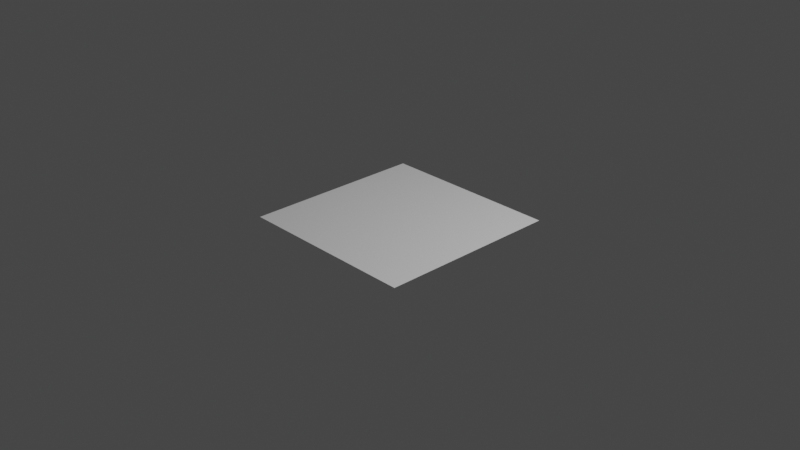 # Source: 20210628_dissolve_vertices_not_tear_boundaries_0001.blend  (saved by Blender 2.93.20; exported with 4.5.12 LTS)
import bpy
from mathutils import Matrix  # noqa: F401  (used for matrix-valued properties, if any)

bpy.ops.wm.read_factory_settings(use_empty=True)
scene = bpy.context.scene
scene.name = 'Scene'

# ---- collections
col_collection = bpy.data.collections.new('Collection'); scene.collection.children.link(col_collection)

# ---- world
world_world = bpy.data.worlds.new('World'); scene.world = world_world
world_world.use_nodes = True; world_world.node_tree.nodes.clear()
_N = world_world.node_tree.nodes; _L = world_world.node_tree.links
n0 = _N.new('ShaderNodeOutputWorld'); n0.name = 'World Output'; n0.location = (300, 300)
n1 = _N.new('ShaderNodeBackground'); n1.name = 'Background'; n1.location = (10, 300)
n1.inputs[0].default_value = (0.05088, 0.05088, 0.05088, 1.0)
_L.new(n1.outputs[0], n0.inputs[0])
n0.is_active_output = True
world_world.color = (0.05088, 0.05088, 0.05088)
world_world.use_sun_shadow = False
world_world.sun_shadow_jitter_overblur = 0.0

# ---- cameras
cam_camera = bpy.data.cameras.new('Camera')
cam_camera.clip_end = 100.0
cam_camera.ortho_scale = 7.314

# ---- lights
light_light = bpy.data.lights.new('Light', 'POINT')
light_light.transmission_factor = 0.0
light_light.energy = 1000.0
light_light.shadow_soft_size = 0.1
light_light.shadow_maximum_resolution = 0.006
light_light.use_absolute_resolution = True

# ---- meshes
me_plane = bpy.data.meshes.new('Plane')
me_plane.from_pydata([(-1.0, -1.0, 0.0), (1.0, -1.0, 0.0), (-1.0, 1.0, 0.0), (1.0, 1.0, 0.0), (-0.6, -1.0, 0.0), (-0.2, -1.0, 0.0), (0.2, -1.0, 0.0), (0.6, -1.0, 0.0), (0.6, 1.0, 0.0), (0.2, 1.0, 0.0), (-0.2, 1.0, 0.0), (-0.6, 1.0, 0.0), (-1.0, 0.6, 0.0), (-1.0, 0.2, 0.0), (-1.0, -0.2, 0.0), (-1.0, -0.6, 0.0), (1.0, -0.6, 0.0), (1.0, 0.6, 0.0), (-0.6, -0.6, 0.0), (-0.6, -0.2, 0.0), (-0.6, 0.6, 0.0), (-0.2, -0.6, 0.0), (-0.2, 0.2, 0.0), (-0.2, 0.6, 0.0), (0.2, -0.6, 0.0), (0.2, -0.2, 0.0), (0.2, 0.2, 0.0), (0.2, 0.6, 0.0), (0.6, -0.6, 0.0), (0.6, -0.2, 0.0), (0.6, 0.2, 0.0), (0.6, 0.6, 0.0)], [], [(31, 17, 3, 8), (12, 20, 11, 2), (20, 23, 10, 11), (23, 27, 9, 10), (27, 31, 8, 9), (6, 7, 28, 24), (24, 28, 29, 25), (25, 29, 30, 26), (26, 30, 31, 27), (5, 6, 24, 21), (21, 24, 25), (25, 26, 22), (22, 26, 27, 23), (4, 5, 21, 18), (18, 21, 19), (22, 23, 20), (0, 4, 18, 15), (15, 18, 19, 14), (14, 19, 13), (12, 13, 20), (7, 1, 16, 28), (28, 16, 29), (31, 30, 17), (22, 20, 13, 19), (25, 22, 19, 21), (16, 17, 30, 29)])
_uv = me_plane.uv_layers.new(name='UVMap')
_uv.uv.foreach_set('vector', [0.8, 0.8, 1.0, 0.8, 1.0, 1.0, 0.8, 1.0, 0.0, 0.8, 0.2, 0.8, 0.2, 1.0, 0.0, 1.0, 0.2, 0.8, 0.4, 0.8, 0.4, 1.0, 0.2, 1.0, 0.4, 0.8, 0.6, 0.8, 0.6, 1.0, 0.4, 1.0, 0.6, 0.8, 0.8, 0.8, 0.8, 1.0, 0.6, 1.0, 0.6, 0.0, 0.8, 0.0, 0.8, 0.2, 0.6, 0.2, 0.6, 0.2, 0.8, 0.2, 0.8, 0.4, 0.6, 0.4, 0.6, 0.4, 0.8, 0.4, 0.8, 0.6, 0.6, 0.6, 0.6, 0.6, 0.8, 0.6, 0.8, 0.8, 0.6, 0.8, 0.4, 0.0, 0.6, 0.0, 0.6, 0.2, 0.4, 0.2, 0.4, 0.2, 0.6, 0.2, 0.6, 0.4, 0.6, 0.4, 0.6, 0.6, 0.4, 0.6, 0.4, 0.6, 0.6, 0.6, 0.6, 0.8, 0.4, 0.8, 0.2, 0.0, 0.4, 0.0, 0.4, 0.2, 0.2, 0.2, 0.2, 0.2, 0.4, 0.2, 0.2, 0.4, 0.4, 0.6, 0.4, 0.8, 0.2, 0.8, 0.0, 0.0, 0.2, 0.0, 0.2, 0.2, 0.0, 0.2, 0.0, 0.2, 0.2, 0.2, 0.2, 0.4, 0.0, 0.4, 0.0, 0.4, 0.2, 0.4, 0.0, 0.6, 0.0, 0.8, 0.0, 0.6, 0.2, 0.8, 0.8, 0.0, 1.0, 0.0, 1.0, 0.2, 0.8, 0.2, 0.8, 0.2, 1.0, 0.2, 0.8, 0.4, 0.8, 0.8, 0.8, 0.6, 1.0, 0.8, 0.4, 0.6, 0.2, 0.8, 0.0, 0.6, 0.2, 0.4, 0.6, 0.4, 0.4, 0.6, 0.2, 0.4, 0.4, 0.2, 1.0, 0.2, 1.0, 0.8, 0.8, 0.6, 0.8, 0.4])
me_plane.use_remesh_fix_poles = True
me_plane.use_remesh_preserve_attributes = False
me_plane.update()

# ---- objects
ob_light = bpy.data.objects.new('Light', light_light)
ob_camera = bpy.data.objects.new('Camera', cam_camera)
ob_plane = bpy.data.objects.new('Plane', me_plane)

# ---- transforms, parenting, visibility, modifiers, constraints
ob_light.location = (4.076, 1.005, 5.904)
ob_light.rotation_euler = (0.6503, 0.05522, 1.866)
ob_light.lock_rotations_4d = False
ob_light.empty_display_type = 'ARROWS'
ob_light.color = (0.0, 0.0, 0.0, 0.0)
ob_light.lineart.crease_threshold = 0.0
ob_camera.location = (7.359, -6.926, 4.958)
ob_camera.rotation_euler = (1.109, 0.0, 0.8149)
ob_camera.lock_rotations_4d = False
ob_camera.empty_display_type = 'ARROWS'
ob_camera.color = (0.0, 0.0, 0.0, 0.0)
ob_camera.display_type = 'WIRE'
ob_camera.lineart.crease_threshold = 0.0
ob_plane.location = (0.0, 0.0, 0.0)

# ---- collection membership
col_collection.objects.link(ob_light)
col_collection.objects.link(ob_camera)
col_collection.objects.link(ob_plane)

# ---- scene / render settings (as saved in the file)
scene.camera = ob_camera
scene.frame_start = 1; scene.frame_end = 250; scene.frame_set(1)
scene.render.engine = 'BLENDER_EEVEE_NEXT'
scene.cycles.use_denoising = False
scene.cycles.samples = 128
scene.cycles.sampling_pattern = 'TABULATED_SOBOL'
scene.cycles.use_adaptive_sampling = False
scene.cycles.use_light_tree = False
scene.view_settings.view_transform = 'Filmic'
bpy.context.view_layer.update()
